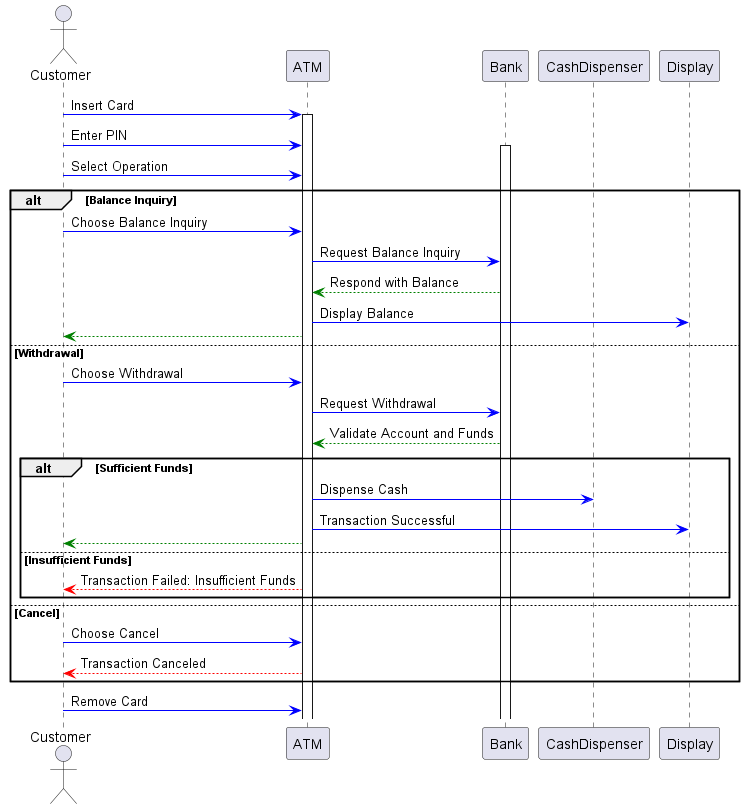

The diagram above was rendered by PlantUML. Its source (embedded in the PNG):
@startuml ATMTransaction

actor Customer
participant ATM
participant Bank
participant CashDispenser
participant Display

Customer -[#0000FF]> ATM: Insert Card
activate ATM

Customer -[#0000FF]> ATM: Enter PIN
activate Bank

Customer -[#0000FF]> ATM: Select Operation

alt Balance Inquiry
    Customer -[#0000FF]> ATM: Choose Balance Inquiry
    ATM -[#0000FF]> Bank: Request Balance Inquiry
    Bank --[#008000]> ATM: Respond with Balance
    ATM -[#0000FF]> Display: Display Balance
    ATM --[#008000]> Customer
else Withdrawal
    Customer -[#0000FF]> ATM: Choose Withdrawal
    ATM -[#0000FF]> Bank: Request Withdrawal
    Bank --[#008000]> ATM: Validate Account and Funds
    alt Sufficient Funds
        ATM -[#0000FF]> CashDispenser: Dispense Cash
        ATM -[#0000FF]> Display: Transaction Successful
        ATM --[#008000]> Customer
    else Insufficient Funds
        ATM --[#FF0000]> Customer: Transaction Failed: Insufficient Funds
    end
else Cancel
    Customer -[#0000FF]> ATM: Choose Cancel
    ATM --[#FF0000]> Customer: Transaction Canceled
end

Customer -[#0000FF]> ATM: Remove Card

@enduml